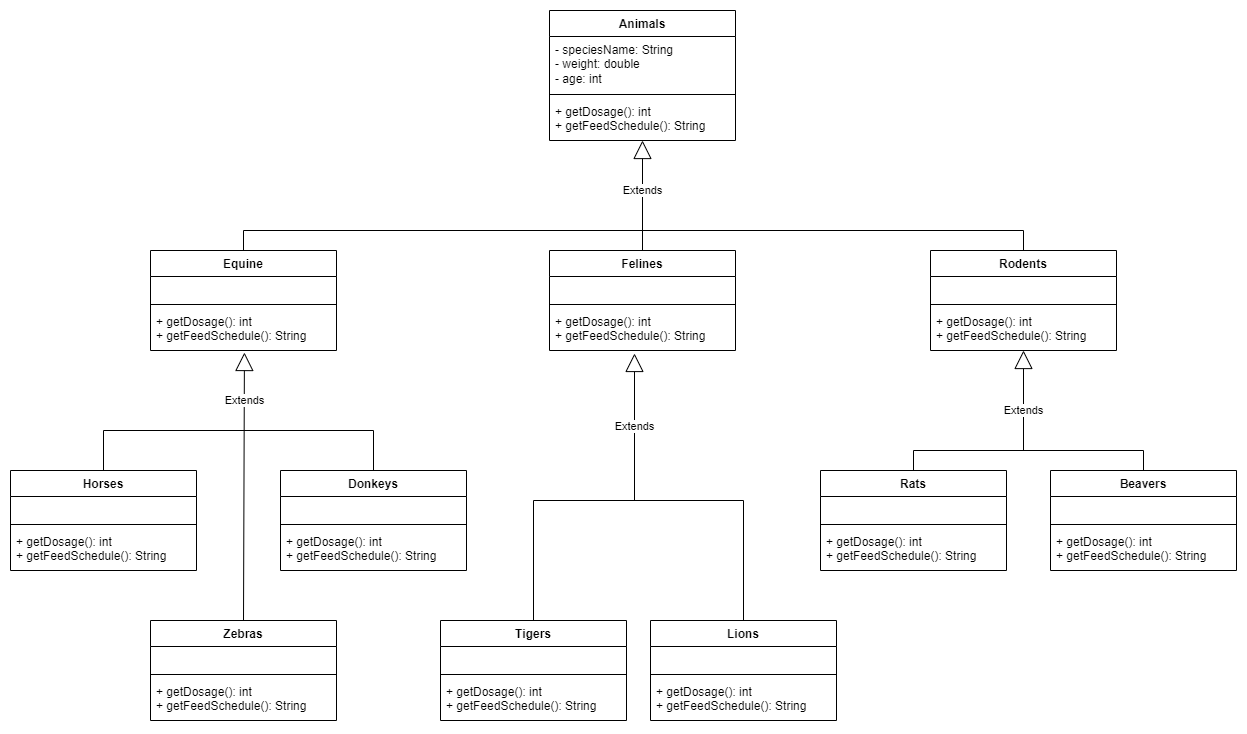

The diagram above was exported from draw.io. Its source (the exported page's mxGraphModel, read from the mxfile embedded in the PNG):
<mxGraphModel dx="855" dy="928" grid="1" gridSize="10" guides="1" tooltips="1" connect="1" arrows="1" fold="1" page="1" pageScale="1" pageWidth="1654" pageHeight="1169" math="0" shadow="0">
  <root>
    <mxCell id="0" />
    <mxCell id="1" parent="0" />
    <mxCell id="GRuEP3I6u9K0fDLaT1vw-1" value="Animals" style="swimlane;fontStyle=1;align=center;verticalAlign=top;childLayout=stackLayout;horizontal=1;startSize=26;horizontalStack=0;resizeParent=1;resizeParentMax=0;resizeLast=0;collapsible=1;marginBottom=0;whiteSpace=wrap;html=1;" parent="1" vertex="1">
      <mxGeometry x="739" y="110" width="186" height="130" as="geometry" />
    </mxCell>
    <mxCell id="GRuEP3I6u9K0fDLaT1vw-2" value="- speciesName: String&lt;br&gt;- weight: double&lt;br&gt;- age: int" style="text;strokeColor=none;fillColor=none;align=left;verticalAlign=top;spacingLeft=4;spacingRight=4;overflow=hidden;rotatable=0;points=[[0,0.5],[1,0.5]];portConstraint=eastwest;whiteSpace=wrap;html=1;" parent="GRuEP3I6u9K0fDLaT1vw-1" vertex="1">
      <mxGeometry y="26" width="186" height="54" as="geometry" />
    </mxCell>
    <mxCell id="GRuEP3I6u9K0fDLaT1vw-3" value="" style="line;strokeWidth=1;fillColor=none;align=left;verticalAlign=middle;spacingTop=-1;spacingLeft=3;spacingRight=3;rotatable=0;labelPosition=right;points=[];portConstraint=eastwest;strokeColor=inherit;" parent="GRuEP3I6u9K0fDLaT1vw-1" vertex="1">
      <mxGeometry y="80" width="186" height="8" as="geometry" />
    </mxCell>
    <mxCell id="GRuEP3I6u9K0fDLaT1vw-4" value="+&amp;nbsp;getDosage(): int&lt;br&gt;+&amp;nbsp;getFeedSchedule(): String" style="text;strokeColor=none;fillColor=none;align=left;verticalAlign=top;spacingLeft=4;spacingRight=4;overflow=hidden;rotatable=0;points=[[0,0.5],[1,0.5]];portConstraint=eastwest;whiteSpace=wrap;html=1;" parent="GRuEP3I6u9K0fDLaT1vw-1" vertex="1">
      <mxGeometry y="88" width="186" height="42" as="geometry" />
    </mxCell>
    <mxCell id="xpEZPi-fP2izp3psLs1q-13" style="edgeStyle=orthogonalEdgeStyle;rounded=0;orthogonalLoop=1;jettySize=auto;html=1;entryX=0.5;entryY=0;entryDx=0;entryDy=0;endArrow=none;endFill=0;" edge="1" parent="1" source="GRuEP3I6u9K0fDLaT1vw-5" target="GRuEP3I6u9K0fDLaT1vw-13">
      <mxGeometry relative="1" as="geometry">
        <Array as="points">
          <mxPoint x="433" y="330" />
          <mxPoint x="1213" y="330" />
        </Array>
      </mxGeometry>
    </mxCell>
    <mxCell id="GRuEP3I6u9K0fDLaT1vw-5" value="Equine" style="swimlane;fontStyle=1;align=center;verticalAlign=top;childLayout=stackLayout;horizontal=1;startSize=26;horizontalStack=0;resizeParent=1;resizeParentMax=0;resizeLast=0;collapsible=1;marginBottom=0;whiteSpace=wrap;html=1;" parent="1" vertex="1">
      <mxGeometry x="340" y="350" width="186" height="100" as="geometry" />
    </mxCell>
    <mxCell id="GRuEP3I6u9K0fDLaT1vw-6" value="&amp;nbsp;" style="text;strokeColor=none;fillColor=none;align=left;verticalAlign=top;spacingLeft=4;spacingRight=4;overflow=hidden;rotatable=0;points=[[0,0.5],[1,0.5]];portConstraint=eastwest;whiteSpace=wrap;html=1;" parent="GRuEP3I6u9K0fDLaT1vw-5" vertex="1">
      <mxGeometry y="26" width="186" height="24" as="geometry" />
    </mxCell>
    <mxCell id="GRuEP3I6u9K0fDLaT1vw-7" value="" style="line;strokeWidth=1;fillColor=none;align=left;verticalAlign=middle;spacingTop=-1;spacingLeft=3;spacingRight=3;rotatable=0;labelPosition=right;points=[];portConstraint=eastwest;strokeColor=inherit;" parent="GRuEP3I6u9K0fDLaT1vw-5" vertex="1">
      <mxGeometry y="50" width="186" height="8" as="geometry" />
    </mxCell>
    <mxCell id="GRuEP3I6u9K0fDLaT1vw-8" value="+&amp;nbsp;getDosage(): int&lt;br&gt;+&amp;nbsp;getFeedSchedule(): String" style="text;strokeColor=none;fillColor=none;align=left;verticalAlign=top;spacingLeft=4;spacingRight=4;overflow=hidden;rotatable=0;points=[[0,0.5],[1,0.5]];portConstraint=eastwest;whiteSpace=wrap;html=1;" parent="GRuEP3I6u9K0fDLaT1vw-5" vertex="1">
      <mxGeometry y="58" width="186" height="42" as="geometry" />
    </mxCell>
    <mxCell id="GRuEP3I6u9K0fDLaT1vw-9" value="Felines" style="swimlane;fontStyle=1;align=center;verticalAlign=top;childLayout=stackLayout;horizontal=1;startSize=26;horizontalStack=0;resizeParent=1;resizeParentMax=0;resizeLast=0;collapsible=1;marginBottom=0;whiteSpace=wrap;html=1;" parent="1" vertex="1">
      <mxGeometry x="739" y="350" width="186" height="100" as="geometry" />
    </mxCell>
    <mxCell id="GRuEP3I6u9K0fDLaT1vw-10" value="&amp;nbsp;" style="text;strokeColor=none;fillColor=none;align=left;verticalAlign=top;spacingLeft=4;spacingRight=4;overflow=hidden;rotatable=0;points=[[0,0.5],[1,0.5]];portConstraint=eastwest;whiteSpace=wrap;html=1;" parent="GRuEP3I6u9K0fDLaT1vw-9" vertex="1">
      <mxGeometry y="26" width="186" height="24" as="geometry" />
    </mxCell>
    <mxCell id="GRuEP3I6u9K0fDLaT1vw-11" value="" style="line;strokeWidth=1;fillColor=none;align=left;verticalAlign=middle;spacingTop=-1;spacingLeft=3;spacingRight=3;rotatable=0;labelPosition=right;points=[];portConstraint=eastwest;strokeColor=inherit;" parent="GRuEP3I6u9K0fDLaT1vw-9" vertex="1">
      <mxGeometry y="50" width="186" height="8" as="geometry" />
    </mxCell>
    <mxCell id="GRuEP3I6u9K0fDLaT1vw-12" value="+&amp;nbsp;getDosage(): int&lt;br&gt;+&amp;nbsp;getFeedSchedule(): String" style="text;strokeColor=none;fillColor=none;align=left;verticalAlign=top;spacingLeft=4;spacingRight=4;overflow=hidden;rotatable=0;points=[[0,0.5],[1,0.5]];portConstraint=eastwest;whiteSpace=wrap;html=1;" parent="GRuEP3I6u9K0fDLaT1vw-9" vertex="1">
      <mxGeometry y="58" width="186" height="42" as="geometry" />
    </mxCell>
    <mxCell id="GRuEP3I6u9K0fDLaT1vw-13" value="Rodents" style="swimlane;fontStyle=1;align=center;verticalAlign=top;childLayout=stackLayout;horizontal=1;startSize=26;horizontalStack=0;resizeParent=1;resizeParentMax=0;resizeLast=0;collapsible=1;marginBottom=0;whiteSpace=wrap;html=1;" parent="1" vertex="1">
      <mxGeometry x="1120" y="350" width="186" height="100" as="geometry" />
    </mxCell>
    <mxCell id="GRuEP3I6u9K0fDLaT1vw-14" value="&amp;nbsp;" style="text;strokeColor=none;fillColor=none;align=left;verticalAlign=top;spacingLeft=4;spacingRight=4;overflow=hidden;rotatable=0;points=[[0,0.5],[1,0.5]];portConstraint=eastwest;whiteSpace=wrap;html=1;" parent="GRuEP3I6u9K0fDLaT1vw-13" vertex="1">
      <mxGeometry y="26" width="186" height="24" as="geometry" />
    </mxCell>
    <mxCell id="GRuEP3I6u9K0fDLaT1vw-15" value="" style="line;strokeWidth=1;fillColor=none;align=left;verticalAlign=middle;spacingTop=-1;spacingLeft=3;spacingRight=3;rotatable=0;labelPosition=right;points=[];portConstraint=eastwest;strokeColor=inherit;" parent="GRuEP3I6u9K0fDLaT1vw-13" vertex="1">
      <mxGeometry y="50" width="186" height="8" as="geometry" />
    </mxCell>
    <mxCell id="GRuEP3I6u9K0fDLaT1vw-16" value="+&amp;nbsp;getDosage(): int&lt;br&gt;+&amp;nbsp;getFeedSchedule(): String" style="text;strokeColor=none;fillColor=none;align=left;verticalAlign=top;spacingLeft=4;spacingRight=4;overflow=hidden;rotatable=0;points=[[0,0.5],[1,0.5]];portConstraint=eastwest;whiteSpace=wrap;html=1;" parent="GRuEP3I6u9K0fDLaT1vw-13" vertex="1">
      <mxGeometry y="58" width="186" height="42" as="geometry" />
    </mxCell>
    <mxCell id="xpEZPi-fP2izp3psLs1q-9" style="edgeStyle=orthogonalEdgeStyle;rounded=0;orthogonalLoop=1;jettySize=auto;html=1;entryX=0.5;entryY=0;entryDx=0;entryDy=0;endArrow=none;endFill=0;" edge="1" parent="1" source="GRuEP3I6u9K0fDLaT1vw-17" target="GRuEP3I6u9K0fDLaT1vw-25">
      <mxGeometry relative="1" as="geometry">
        <Array as="points">
          <mxPoint x="293" y="530" />
          <mxPoint x="563" y="530" />
        </Array>
      </mxGeometry>
    </mxCell>
    <mxCell id="GRuEP3I6u9K0fDLaT1vw-17" value="Horses" style="swimlane;fontStyle=1;align=center;verticalAlign=top;childLayout=stackLayout;horizontal=1;startSize=26;horizontalStack=0;resizeParent=1;resizeParentMax=0;resizeLast=0;collapsible=1;marginBottom=0;whiteSpace=wrap;html=1;" parent="1" vertex="1">
      <mxGeometry x="200" y="570" width="186" height="100" as="geometry" />
    </mxCell>
    <mxCell id="GRuEP3I6u9K0fDLaT1vw-18" value="&amp;nbsp;" style="text;strokeColor=none;fillColor=none;align=left;verticalAlign=top;spacingLeft=4;spacingRight=4;overflow=hidden;rotatable=0;points=[[0,0.5],[1,0.5]];portConstraint=eastwest;whiteSpace=wrap;html=1;" parent="GRuEP3I6u9K0fDLaT1vw-17" vertex="1">
      <mxGeometry y="26" width="186" height="24" as="geometry" />
    </mxCell>
    <mxCell id="GRuEP3I6u9K0fDLaT1vw-19" value="" style="line;strokeWidth=1;fillColor=none;align=left;verticalAlign=middle;spacingTop=-1;spacingLeft=3;spacingRight=3;rotatable=0;labelPosition=right;points=[];portConstraint=eastwest;strokeColor=inherit;" parent="GRuEP3I6u9K0fDLaT1vw-17" vertex="1">
      <mxGeometry y="50" width="186" height="8" as="geometry" />
    </mxCell>
    <mxCell id="GRuEP3I6u9K0fDLaT1vw-20" value="+&amp;nbsp;getDosage(): int&lt;br&gt;+&amp;nbsp;getFeedSchedule(): String" style="text;strokeColor=none;fillColor=none;align=left;verticalAlign=top;spacingLeft=4;spacingRight=4;overflow=hidden;rotatable=0;points=[[0,0.5],[1,0.5]];portConstraint=eastwest;whiteSpace=wrap;html=1;" parent="GRuEP3I6u9K0fDLaT1vw-17" vertex="1">
      <mxGeometry y="58" width="186" height="42" as="geometry" />
    </mxCell>
    <mxCell id="GRuEP3I6u9K0fDLaT1vw-21" value="Zebras" style="swimlane;fontStyle=1;align=center;verticalAlign=top;childLayout=stackLayout;horizontal=1;startSize=26;horizontalStack=0;resizeParent=1;resizeParentMax=0;resizeLast=0;collapsible=1;marginBottom=0;whiteSpace=wrap;html=1;" parent="1" vertex="1">
      <mxGeometry x="340" y="720" width="186" height="100" as="geometry" />
    </mxCell>
    <mxCell id="GRuEP3I6u9K0fDLaT1vw-22" value="&amp;nbsp;" style="text;strokeColor=none;fillColor=none;align=left;verticalAlign=top;spacingLeft=4;spacingRight=4;overflow=hidden;rotatable=0;points=[[0,0.5],[1,0.5]];portConstraint=eastwest;whiteSpace=wrap;html=1;" parent="GRuEP3I6u9K0fDLaT1vw-21" vertex="1">
      <mxGeometry y="26" width="186" height="24" as="geometry" />
    </mxCell>
    <mxCell id="GRuEP3I6u9K0fDLaT1vw-23" value="" style="line;strokeWidth=1;fillColor=none;align=left;verticalAlign=middle;spacingTop=-1;spacingLeft=3;spacingRight=3;rotatable=0;labelPosition=right;points=[];portConstraint=eastwest;strokeColor=inherit;" parent="GRuEP3I6u9K0fDLaT1vw-21" vertex="1">
      <mxGeometry y="50" width="186" height="8" as="geometry" />
    </mxCell>
    <mxCell id="GRuEP3I6u9K0fDLaT1vw-24" value="+&amp;nbsp;getDosage(): int&lt;br&gt;+&amp;nbsp;getFeedSchedule(): String" style="text;strokeColor=none;fillColor=none;align=left;verticalAlign=top;spacingLeft=4;spacingRight=4;overflow=hidden;rotatable=0;points=[[0,0.5],[1,0.5]];portConstraint=eastwest;whiteSpace=wrap;html=1;" parent="GRuEP3I6u9K0fDLaT1vw-21" vertex="1">
      <mxGeometry y="58" width="186" height="42" as="geometry" />
    </mxCell>
    <mxCell id="GRuEP3I6u9K0fDLaT1vw-25" value="Donkeys" style="swimlane;fontStyle=1;align=center;verticalAlign=top;childLayout=stackLayout;horizontal=1;startSize=26;horizontalStack=0;resizeParent=1;resizeParentMax=0;resizeLast=0;collapsible=1;marginBottom=0;whiteSpace=wrap;html=1;" parent="1" vertex="1">
      <mxGeometry x="470" y="570" width="186" height="100" as="geometry" />
    </mxCell>
    <mxCell id="GRuEP3I6u9K0fDLaT1vw-26" value="&amp;nbsp;" style="text;strokeColor=none;fillColor=none;align=left;verticalAlign=top;spacingLeft=4;spacingRight=4;overflow=hidden;rotatable=0;points=[[0,0.5],[1,0.5]];portConstraint=eastwest;whiteSpace=wrap;html=1;" parent="GRuEP3I6u9K0fDLaT1vw-25" vertex="1">
      <mxGeometry y="26" width="186" height="24" as="geometry" />
    </mxCell>
    <mxCell id="GRuEP3I6u9K0fDLaT1vw-27" value="" style="line;strokeWidth=1;fillColor=none;align=left;verticalAlign=middle;spacingTop=-1;spacingLeft=3;spacingRight=3;rotatable=0;labelPosition=right;points=[];portConstraint=eastwest;strokeColor=inherit;" parent="GRuEP3I6u9K0fDLaT1vw-25" vertex="1">
      <mxGeometry y="50" width="186" height="8" as="geometry" />
    </mxCell>
    <mxCell id="GRuEP3I6u9K0fDLaT1vw-28" value="+&amp;nbsp;getDosage(): int&lt;br&gt;+&amp;nbsp;getFeedSchedule(): String" style="text;strokeColor=none;fillColor=none;align=left;verticalAlign=top;spacingLeft=4;spacingRight=4;overflow=hidden;rotatable=0;points=[[0,0.5],[1,0.5]];portConstraint=eastwest;whiteSpace=wrap;html=1;" parent="GRuEP3I6u9K0fDLaT1vw-25" vertex="1">
      <mxGeometry y="58" width="186" height="42" as="geometry" />
    </mxCell>
    <mxCell id="xpEZPi-fP2izp3psLs1q-6" style="edgeStyle=orthogonalEdgeStyle;rounded=0;orthogonalLoop=1;jettySize=auto;html=1;entryX=0.5;entryY=0;entryDx=0;entryDy=0;endArrow=none;endFill=0;" edge="1" parent="1" source="GRuEP3I6u9K0fDLaT1vw-29" target="GRuEP3I6u9K0fDLaT1vw-33">
      <mxGeometry relative="1" as="geometry">
        <Array as="points">
          <mxPoint x="723" y="600" />
          <mxPoint x="933" y="600" />
        </Array>
      </mxGeometry>
    </mxCell>
    <mxCell id="GRuEP3I6u9K0fDLaT1vw-29" value="Tigers" style="swimlane;fontStyle=1;align=center;verticalAlign=top;childLayout=stackLayout;horizontal=1;startSize=26;horizontalStack=0;resizeParent=1;resizeParentMax=0;resizeLast=0;collapsible=1;marginBottom=0;whiteSpace=wrap;html=1;" parent="1" vertex="1">
      <mxGeometry x="630" y="720" width="186" height="100" as="geometry" />
    </mxCell>
    <mxCell id="GRuEP3I6u9K0fDLaT1vw-30" value="&amp;nbsp;" style="text;strokeColor=none;fillColor=none;align=left;verticalAlign=top;spacingLeft=4;spacingRight=4;overflow=hidden;rotatable=0;points=[[0,0.5],[1,0.5]];portConstraint=eastwest;whiteSpace=wrap;html=1;" parent="GRuEP3I6u9K0fDLaT1vw-29" vertex="1">
      <mxGeometry y="26" width="186" height="24" as="geometry" />
    </mxCell>
    <mxCell id="GRuEP3I6u9K0fDLaT1vw-31" value="" style="line;strokeWidth=1;fillColor=none;align=left;verticalAlign=middle;spacingTop=-1;spacingLeft=3;spacingRight=3;rotatable=0;labelPosition=right;points=[];portConstraint=eastwest;strokeColor=inherit;" parent="GRuEP3I6u9K0fDLaT1vw-29" vertex="1">
      <mxGeometry y="50" width="186" height="8" as="geometry" />
    </mxCell>
    <mxCell id="GRuEP3I6u9K0fDLaT1vw-32" value="+&amp;nbsp;getDosage(): int&lt;br&gt;+&amp;nbsp;getFeedSchedule(): String" style="text;strokeColor=none;fillColor=none;align=left;verticalAlign=top;spacingLeft=4;spacingRight=4;overflow=hidden;rotatable=0;points=[[0,0.5],[1,0.5]];portConstraint=eastwest;whiteSpace=wrap;html=1;" parent="GRuEP3I6u9K0fDLaT1vw-29" vertex="1">
      <mxGeometry y="58" width="186" height="42" as="geometry" />
    </mxCell>
    <mxCell id="GRuEP3I6u9K0fDLaT1vw-33" value="Lions" style="swimlane;fontStyle=1;align=center;verticalAlign=top;childLayout=stackLayout;horizontal=1;startSize=26;horizontalStack=0;resizeParent=1;resizeParentMax=0;resizeLast=0;collapsible=1;marginBottom=0;whiteSpace=wrap;html=1;" parent="1" vertex="1">
      <mxGeometry x="840" y="720" width="186" height="100" as="geometry" />
    </mxCell>
    <mxCell id="GRuEP3I6u9K0fDLaT1vw-34" value="&amp;nbsp;" style="text;strokeColor=none;fillColor=none;align=left;verticalAlign=top;spacingLeft=4;spacingRight=4;overflow=hidden;rotatable=0;points=[[0,0.5],[1,0.5]];portConstraint=eastwest;whiteSpace=wrap;html=1;" parent="GRuEP3I6u9K0fDLaT1vw-33" vertex="1">
      <mxGeometry y="26" width="186" height="24" as="geometry" />
    </mxCell>
    <mxCell id="GRuEP3I6u9K0fDLaT1vw-35" value="" style="line;strokeWidth=1;fillColor=none;align=left;verticalAlign=middle;spacingTop=-1;spacingLeft=3;spacingRight=3;rotatable=0;labelPosition=right;points=[];portConstraint=eastwest;strokeColor=inherit;" parent="GRuEP3I6u9K0fDLaT1vw-33" vertex="1">
      <mxGeometry y="50" width="186" height="8" as="geometry" />
    </mxCell>
    <mxCell id="GRuEP3I6u9K0fDLaT1vw-36" value="+&amp;nbsp;getDosage(): int&lt;br&gt;+&amp;nbsp;getFeedSchedule(): String" style="text;strokeColor=none;fillColor=none;align=left;verticalAlign=top;spacingLeft=4;spacingRight=4;overflow=hidden;rotatable=0;points=[[0,0.5],[1,0.5]];portConstraint=eastwest;whiteSpace=wrap;html=1;" parent="GRuEP3I6u9K0fDLaT1vw-33" vertex="1">
      <mxGeometry y="58" width="186" height="42" as="geometry" />
    </mxCell>
    <mxCell id="xpEZPi-fP2izp3psLs1q-10" style="edgeStyle=orthogonalEdgeStyle;rounded=0;orthogonalLoop=1;jettySize=auto;html=1;entryX=0.5;entryY=0;entryDx=0;entryDy=0;endArrow=none;endFill=0;" edge="1" parent="1" source="GRuEP3I6u9K0fDLaT1vw-37" target="GRuEP3I6u9K0fDLaT1vw-41">
      <mxGeometry relative="1" as="geometry">
        <Array as="points">
          <mxPoint x="1103" y="550" />
          <mxPoint x="1333" y="550" />
        </Array>
      </mxGeometry>
    </mxCell>
    <mxCell id="GRuEP3I6u9K0fDLaT1vw-37" value="Rats" style="swimlane;fontStyle=1;align=center;verticalAlign=top;childLayout=stackLayout;horizontal=1;startSize=26;horizontalStack=0;resizeParent=1;resizeParentMax=0;resizeLast=0;collapsible=1;marginBottom=0;whiteSpace=wrap;html=1;" parent="1" vertex="1">
      <mxGeometry x="1010" y="570" width="186" height="100" as="geometry" />
    </mxCell>
    <mxCell id="GRuEP3I6u9K0fDLaT1vw-38" value="&amp;nbsp;" style="text;strokeColor=none;fillColor=none;align=left;verticalAlign=top;spacingLeft=4;spacingRight=4;overflow=hidden;rotatable=0;points=[[0,0.5],[1,0.5]];portConstraint=eastwest;whiteSpace=wrap;html=1;" parent="GRuEP3I6u9K0fDLaT1vw-37" vertex="1">
      <mxGeometry y="26" width="186" height="24" as="geometry" />
    </mxCell>
    <mxCell id="GRuEP3I6u9K0fDLaT1vw-39" value="" style="line;strokeWidth=1;fillColor=none;align=left;verticalAlign=middle;spacingTop=-1;spacingLeft=3;spacingRight=3;rotatable=0;labelPosition=right;points=[];portConstraint=eastwest;strokeColor=inherit;" parent="GRuEP3I6u9K0fDLaT1vw-37" vertex="1">
      <mxGeometry y="50" width="186" height="8" as="geometry" />
    </mxCell>
    <mxCell id="GRuEP3I6u9K0fDLaT1vw-40" value="+&amp;nbsp;getDosage(): int&lt;br&gt;+&amp;nbsp;getFeedSchedule(): String" style="text;strokeColor=none;fillColor=none;align=left;verticalAlign=top;spacingLeft=4;spacingRight=4;overflow=hidden;rotatable=0;points=[[0,0.5],[1,0.5]];portConstraint=eastwest;whiteSpace=wrap;html=1;" parent="GRuEP3I6u9K0fDLaT1vw-37" vertex="1">
      <mxGeometry y="58" width="186" height="42" as="geometry" />
    </mxCell>
    <mxCell id="GRuEP3I6u9K0fDLaT1vw-41" value="Beavers" style="swimlane;fontStyle=1;align=center;verticalAlign=top;childLayout=stackLayout;horizontal=1;startSize=26;horizontalStack=0;resizeParent=1;resizeParentMax=0;resizeLast=0;collapsible=1;marginBottom=0;whiteSpace=wrap;html=1;" parent="1" vertex="1">
      <mxGeometry x="1240" y="570" width="186" height="100" as="geometry" />
    </mxCell>
    <mxCell id="GRuEP3I6u9K0fDLaT1vw-42" value="&amp;nbsp;" style="text;strokeColor=none;fillColor=none;align=left;verticalAlign=top;spacingLeft=4;spacingRight=4;overflow=hidden;rotatable=0;points=[[0,0.5],[1,0.5]];portConstraint=eastwest;whiteSpace=wrap;html=1;" parent="GRuEP3I6u9K0fDLaT1vw-41" vertex="1">
      <mxGeometry y="26" width="186" height="24" as="geometry" />
    </mxCell>
    <mxCell id="GRuEP3I6u9K0fDLaT1vw-43" value="" style="line;strokeWidth=1;fillColor=none;align=left;verticalAlign=middle;spacingTop=-1;spacingLeft=3;spacingRight=3;rotatable=0;labelPosition=right;points=[];portConstraint=eastwest;strokeColor=inherit;" parent="GRuEP3I6u9K0fDLaT1vw-41" vertex="1">
      <mxGeometry y="50" width="186" height="8" as="geometry" />
    </mxCell>
    <mxCell id="GRuEP3I6u9K0fDLaT1vw-44" value="+&amp;nbsp;getDosage(): int&lt;br&gt;+&amp;nbsp;getFeedSchedule(): String" style="text;strokeColor=none;fillColor=none;align=left;verticalAlign=top;spacingLeft=4;spacingRight=4;overflow=hidden;rotatable=0;points=[[0,0.5],[1,0.5]];portConstraint=eastwest;whiteSpace=wrap;html=1;" parent="GRuEP3I6u9K0fDLaT1vw-41" vertex="1">
      <mxGeometry y="58" width="186" height="42" as="geometry" />
    </mxCell>
    <mxCell id="xpEZPi-fP2izp3psLs1q-7" value="Extends" style="endArrow=block;endSize=16;endFill=0;html=1;rounded=0;entryX=0.457;entryY=1.071;entryDx=0;entryDy=0;entryPerimeter=0;" edge="1" parent="1" target="GRuEP3I6u9K0fDLaT1vw-12">
      <mxGeometry width="160" relative="1" as="geometry">
        <mxPoint x="824" y="600" as="sourcePoint" />
        <mxPoint x="980" y="580" as="targetPoint" />
      </mxGeometry>
    </mxCell>
    <mxCell id="xpEZPi-fP2izp3psLs1q-8" value="Extends" style="endArrow=block;endSize=16;endFill=0;html=1;rounded=0;entryX=0.505;entryY=1.048;entryDx=0;entryDy=0;entryPerimeter=0;exitX=0.5;exitY=0;exitDx=0;exitDy=0;" edge="1" parent="1" source="GRuEP3I6u9K0fDLaT1vw-21" target="GRuEP3I6u9K0fDLaT1vw-8">
      <mxGeometry x="0.6419" width="160" relative="1" as="geometry">
        <mxPoint x="370" y="580" as="sourcePoint" />
        <mxPoint x="530" y="580" as="targetPoint" />
        <mxPoint as="offset" />
      </mxGeometry>
    </mxCell>
    <mxCell id="xpEZPi-fP2izp3psLs1q-11" value="Extends" style="endArrow=block;endSize=16;endFill=0;html=1;rounded=0;" edge="1" parent="1" target="GRuEP3I6u9K0fDLaT1vw-16">
      <mxGeometry x="-0.2" width="160" relative="1" as="geometry">
        <mxPoint x="1213" y="550" as="sourcePoint" />
        <mxPoint x="1250" y="600" as="targetPoint" />
        <mxPoint as="offset" />
      </mxGeometry>
    </mxCell>
    <mxCell id="xpEZPi-fP2izp3psLs1q-12" value="Extends" style="endArrow=block;endSize=16;endFill=0;html=1;rounded=0;exitX=0.5;exitY=0;exitDx=0;exitDy=0;" edge="1" parent="1" source="GRuEP3I6u9K0fDLaT1vw-9">
      <mxGeometry x="0.0909" width="160" relative="1" as="geometry">
        <mxPoint x="770" y="660" as="sourcePoint" />
        <mxPoint x="832" y="240" as="targetPoint" />
        <mxPoint as="offset" />
      </mxGeometry>
    </mxCell>
  </root>
</mxGraphModel>